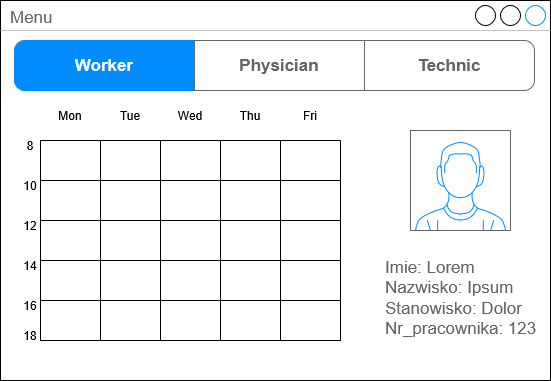

The diagram above was exported from draw.io. Its source (the exported page's mxGraphModel, read from the mxfile embedded in the PNG):
<mxGraphModel dx="1414" dy="787" grid="1" gridSize="10" guides="1" tooltips="1" connect="1" arrows="1" fold="1" page="1" pageScale="1" pageWidth="827" pageHeight="1169" math="0" shadow="0">
  <root>
    <mxCell id="0" />
    <mxCell id="1" parent="0" />
    <mxCell id="yE3fR6vTXrG1HAVT11u6-21" parent="1" style="strokeWidth=1;shadow=0;dashed=0;align=center;html=1;shape=mxgraph.mockup.containers.window;align=left;verticalAlign=top;spacingLeft=8;strokeColor2=#008cff;strokeColor3=#c4c4c4;fontColor=#666666;mainText=;fontSize=17;labelBackgroundColor=none;whiteSpace=wrap;" value="Menu" vertex="1">
      <mxGeometry height="380" width="550" x="150" y="120" as="geometry" />
    </mxCell>
    <mxCell id="yE3fR6vTXrG1HAVT11u6-28" parent="1" style="verticalLabelPosition=bottom;shadow=0;dashed=0;align=center;html=1;verticalAlign=top;strokeWidth=1;shape=mxgraph.mockup.containers.userMale;strokeColor=#666666;strokeColor2=#008cff;" value="" vertex="1">
      <mxGeometry height="100" width="100" x="560" y="250" as="geometry" />
    </mxCell>
    <mxCell id="yE3fR6vTXrG1HAVT11u6-29" parent="1" style="strokeWidth=1;shadow=0;dashed=0;align=center;html=1;shape=mxgraph.mockup.text.bulletedList;textColor=#666666;mainText=,,,,;textSize=17;bulletStyle=none;strokeColor=none;fillColor=none;align=left;verticalAlign=top;fontSize=17;fontColor=#666666;" value="&lt;div&gt;Imie: Lorem&lt;/div&gt;&lt;div&gt;Nazwisko: Ipsum&lt;/div&gt;&lt;div&gt;Stanowisko: Dolor&lt;/div&gt;&lt;div&gt;&lt;div&gt;Nr_pracownika: 123&lt;/div&gt;&lt;div&gt;&lt;br&gt;&lt;/div&gt;&lt;br&gt;&lt;/div&gt;" vertex="1">
      <mxGeometry height="100" width="155" x="532.5" y="370" as="geometry" />
    </mxCell>
    <mxCell id="yE3fR6vTXrG1HAVT11u6-30" parent="1" style="swimlane;shape=mxgraph.bootstrap.anchor;strokeColor=#666666;fillColor=#ffffff;fontColor=#666666;fontStyle=0;childLayout=stackLayout;horizontal=0;startSize=0;horizontalStack=1;resizeParent=1;resizeParentMax=0;resizeLast=0;collapsible=0;marginBottom=0;whiteSpace=wrap;html=1;" value="" vertex="1">
      <mxGeometry height="50" width="520" x="164" y="160" as="geometry" />
    </mxCell>
    <mxCell id="yE3fR6vTXrG1HAVT11u6-31" parent="yE3fR6vTXrG1HAVT11u6-30" style="text;strokeColor=#008CFF;align=center;verticalAlign=middle;spacingLeft=10;spacingRight=10;overflow=hidden;points=[[0,0.5],[1,0.5]];portConstraint=eastwest;rotatable=0;whiteSpace=wrap;html=1;shape=mxgraph.mockup.leftButton;rSize=10;fillColor=#008CFF;fontColor=#ffffff;fontSize=17;fontStyle=1;" value="Worker" vertex="1">
      <mxGeometry height="50" width="180" as="geometry" />
    </mxCell>
    <mxCell id="yE3fR6vTXrG1HAVT11u6-32" parent="yE3fR6vTXrG1HAVT11u6-30" style="text;strokeColor=inherit;align=center;verticalAlign=middle;spacingLeft=10;spacingRight=10;overflow=hidden;points=[[0,0.5],[1,0.5]];portConstraint=eastwest;rotatable=0;whiteSpace=wrap;html=1;rSize=5;fillColor=inherit;fontColor=inherit;fontSize=17;fontStyle=1;" value="Physician" vertex="1">
      <mxGeometry height="50" width="170" x="180" as="geometry" />
    </mxCell>
    <mxCell id="yE3fR6vTXrG1HAVT11u6-34" parent="yE3fR6vTXrG1HAVT11u6-30" style="text;strokeColor=inherit;align=center;verticalAlign=middle;spacingLeft=10;spacingRight=10;overflow=hidden;points=[[0,0.5],[1,0.5]];portConstraint=eastwest;rotatable=0;whiteSpace=wrap;html=1;shape=mxgraph.mockup.rightButton;rSize=10;fillColor=inherit;fontColor=inherit;fontSize=17;fontStyle=1;" value="&lt;div&gt;Technic&lt;/div&gt;" vertex="1">
      <mxGeometry height="50" width="170" x="350" as="geometry" />
    </mxCell>
    <mxCell id="yE3fR6vTXrG1HAVT11u6-179" parent="1" style="shape=table;startSize=0;container=1;collapsible=0;childLayout=tableLayout;fixedHeader=1;" value="" vertex="1">
      <mxGeometry height="200" width="300" x="190" y="260" as="geometry" />
    </mxCell>
    <mxCell id="yE3fR6vTXrG1HAVT11u6-180" parent="yE3fR6vTXrG1HAVT11u6-179" style="shape=tableRow;horizontal=0;startSize=0;swimlaneHead=0;swimlaneBody=0;strokeColor=inherit;top=0;left=0;bottom=0;right=0;collapsible=0;dropTarget=0;fillColor=none;points=[[0,0.5],[1,0.5]];portConstraint=eastwest;fixedHeader=1;" value="" vertex="1">
      <mxGeometry height="40" width="300" as="geometry" />
    </mxCell>
    <mxCell id="yE3fR6vTXrG1HAVT11u6-181" parent="yE3fR6vTXrG1HAVT11u6-180" style="shape=partialRectangle;html=1;whiteSpace=wrap;connectable=0;strokeColor=inherit;overflow=hidden;fillColor=none;top=0;left=0;bottom=0;right=0;pointerEvents=1;" value="" vertex="1">
      <mxGeometry height="40" width="60" as="geometry">
        <mxRectangle height="40" width="60" as="alternateBounds" />
      </mxGeometry>
    </mxCell>
    <mxCell id="yE3fR6vTXrG1HAVT11u6-182" parent="yE3fR6vTXrG1HAVT11u6-180" style="shape=partialRectangle;html=1;whiteSpace=wrap;connectable=0;strokeColor=inherit;overflow=hidden;fillColor=none;top=0;left=0;bottom=0;right=0;pointerEvents=1;" value="" vertex="1">
      <mxGeometry height="40" width="60" x="60" as="geometry">
        <mxRectangle height="40" width="60" as="alternateBounds" />
      </mxGeometry>
    </mxCell>
    <mxCell id="yE3fR6vTXrG1HAVT11u6-183" parent="yE3fR6vTXrG1HAVT11u6-180" style="shape=partialRectangle;html=1;whiteSpace=wrap;connectable=0;strokeColor=inherit;overflow=hidden;fillColor=none;top=0;left=0;bottom=0;right=0;pointerEvents=1;" value="" vertex="1">
      <mxGeometry height="40" width="60" x="120" as="geometry">
        <mxRectangle height="40" width="60" as="alternateBounds" />
      </mxGeometry>
    </mxCell>
    <mxCell id="yE3fR6vTXrG1HAVT11u6-184" parent="yE3fR6vTXrG1HAVT11u6-180" style="shape=partialRectangle;html=1;whiteSpace=wrap;connectable=0;strokeColor=inherit;overflow=hidden;fillColor=none;top=0;left=0;bottom=0;right=0;pointerEvents=1;" value="" vertex="1">
      <mxGeometry height="40" width="60" x="180" as="geometry">
        <mxRectangle height="40" width="60" as="alternateBounds" />
      </mxGeometry>
    </mxCell>
    <mxCell id="yE3fR6vTXrG1HAVT11u6-185" parent="yE3fR6vTXrG1HAVT11u6-180" style="shape=partialRectangle;html=1;whiteSpace=wrap;connectable=0;strokeColor=inherit;overflow=hidden;fillColor=none;top=0;left=0;bottom=0;right=0;pointerEvents=1;" value="" vertex="1">
      <mxGeometry height="40" width="60" x="240" as="geometry">
        <mxRectangle height="40" width="60" as="alternateBounds" />
      </mxGeometry>
    </mxCell>
    <mxCell id="yE3fR6vTXrG1HAVT11u6-186" parent="yE3fR6vTXrG1HAVT11u6-179" style="shape=tableRow;horizontal=0;startSize=0;swimlaneHead=0;swimlaneBody=0;strokeColor=inherit;top=0;left=0;bottom=0;right=0;collapsible=0;dropTarget=0;fillColor=none;points=[[0,0.5],[1,0.5]];portConstraint=eastwest;fixedHeader=1;" value="" vertex="1">
      <mxGeometry height="40" width="300" y="40" as="geometry" />
    </mxCell>
    <mxCell id="yE3fR6vTXrG1HAVT11u6-187" parent="yE3fR6vTXrG1HAVT11u6-186" style="shape=partialRectangle;html=1;whiteSpace=wrap;connectable=0;strokeColor=inherit;overflow=hidden;fillColor=none;top=0;left=0;bottom=0;right=0;pointerEvents=1;" value="" vertex="1">
      <mxGeometry height="40" width="60" as="geometry">
        <mxRectangle height="40" width="60" as="alternateBounds" />
      </mxGeometry>
    </mxCell>
    <mxCell id="yE3fR6vTXrG1HAVT11u6-188" parent="yE3fR6vTXrG1HAVT11u6-186" style="shape=partialRectangle;html=1;whiteSpace=wrap;connectable=0;strokeColor=inherit;overflow=hidden;fillColor=none;top=0;left=0;bottom=0;right=0;pointerEvents=1;" value="" vertex="1">
      <mxGeometry height="40" width="60" x="60" as="geometry">
        <mxRectangle height="40" width="60" as="alternateBounds" />
      </mxGeometry>
    </mxCell>
    <mxCell id="yE3fR6vTXrG1HAVT11u6-189" parent="yE3fR6vTXrG1HAVT11u6-186" style="shape=partialRectangle;html=1;whiteSpace=wrap;connectable=0;strokeColor=inherit;overflow=hidden;fillColor=none;top=0;left=0;bottom=0;right=0;pointerEvents=1;" value="" vertex="1">
      <mxGeometry height="40" width="60" x="120" as="geometry">
        <mxRectangle height="40" width="60" as="alternateBounds" />
      </mxGeometry>
    </mxCell>
    <mxCell id="yE3fR6vTXrG1HAVT11u6-190" parent="yE3fR6vTXrG1HAVT11u6-186" style="shape=partialRectangle;html=1;whiteSpace=wrap;connectable=0;strokeColor=inherit;overflow=hidden;fillColor=none;top=0;left=0;bottom=0;right=0;pointerEvents=1;" value="" vertex="1">
      <mxGeometry height="40" width="60" x="180" as="geometry">
        <mxRectangle height="40" width="60" as="alternateBounds" />
      </mxGeometry>
    </mxCell>
    <mxCell id="yE3fR6vTXrG1HAVT11u6-191" parent="yE3fR6vTXrG1HAVT11u6-186" style="shape=partialRectangle;html=1;whiteSpace=wrap;connectable=0;strokeColor=inherit;overflow=hidden;fillColor=none;top=0;left=0;bottom=0;right=0;pointerEvents=1;" value="" vertex="1">
      <mxGeometry height="40" width="60" x="240" as="geometry">
        <mxRectangle height="40" width="60" as="alternateBounds" />
      </mxGeometry>
    </mxCell>
    <mxCell id="yE3fR6vTXrG1HAVT11u6-192" parent="yE3fR6vTXrG1HAVT11u6-179" style="shape=tableRow;horizontal=0;startSize=0;swimlaneHead=0;swimlaneBody=0;strokeColor=inherit;top=0;left=0;bottom=0;right=0;collapsible=0;dropTarget=0;fillColor=none;points=[[0,0.5],[1,0.5]];portConstraint=eastwest;fixedHeader=1;" value="" vertex="1">
      <mxGeometry height="40" width="300" y="80" as="geometry" />
    </mxCell>
    <mxCell id="yE3fR6vTXrG1HAVT11u6-193" parent="yE3fR6vTXrG1HAVT11u6-192" style="shape=partialRectangle;html=1;whiteSpace=wrap;connectable=0;strokeColor=inherit;overflow=hidden;fillColor=none;top=0;left=0;bottom=0;right=0;pointerEvents=1;" value="" vertex="1">
      <mxGeometry height="40" width="60" as="geometry">
        <mxRectangle height="40" width="60" as="alternateBounds" />
      </mxGeometry>
    </mxCell>
    <mxCell id="yE3fR6vTXrG1HAVT11u6-194" parent="yE3fR6vTXrG1HAVT11u6-192" style="shape=partialRectangle;html=1;whiteSpace=wrap;connectable=0;strokeColor=inherit;overflow=hidden;fillColor=none;top=0;left=0;bottom=0;right=0;pointerEvents=1;" value="" vertex="1">
      <mxGeometry height="40" width="60" x="60" as="geometry">
        <mxRectangle height="40" width="60" as="alternateBounds" />
      </mxGeometry>
    </mxCell>
    <mxCell id="yE3fR6vTXrG1HAVT11u6-195" parent="yE3fR6vTXrG1HAVT11u6-192" style="shape=partialRectangle;html=1;whiteSpace=wrap;connectable=0;strokeColor=inherit;overflow=hidden;fillColor=none;top=0;left=0;bottom=0;right=0;pointerEvents=1;" value="" vertex="1">
      <mxGeometry height="40" width="60" x="120" as="geometry">
        <mxRectangle height="40" width="60" as="alternateBounds" />
      </mxGeometry>
    </mxCell>
    <mxCell id="yE3fR6vTXrG1HAVT11u6-196" parent="yE3fR6vTXrG1HAVT11u6-192" style="shape=partialRectangle;html=1;whiteSpace=wrap;connectable=0;strokeColor=inherit;overflow=hidden;fillColor=none;top=0;left=0;bottom=0;right=0;pointerEvents=1;" value="" vertex="1">
      <mxGeometry height="40" width="60" x="180" as="geometry">
        <mxRectangle height="40" width="60" as="alternateBounds" />
      </mxGeometry>
    </mxCell>
    <mxCell id="yE3fR6vTXrG1HAVT11u6-197" parent="yE3fR6vTXrG1HAVT11u6-192" style="shape=partialRectangle;html=1;whiteSpace=wrap;connectable=0;strokeColor=inherit;overflow=hidden;fillColor=none;top=0;left=0;bottom=0;right=0;pointerEvents=1;" value="" vertex="1">
      <mxGeometry height="40" width="60" x="240" as="geometry">
        <mxRectangle height="40" width="60" as="alternateBounds" />
      </mxGeometry>
    </mxCell>
    <mxCell id="yE3fR6vTXrG1HAVT11u6-198" parent="yE3fR6vTXrG1HAVT11u6-179" style="shape=tableRow;horizontal=0;startSize=0;swimlaneHead=0;swimlaneBody=0;strokeColor=inherit;top=0;left=0;bottom=0;right=0;collapsible=0;dropTarget=0;fillColor=none;points=[[0,0.5],[1,0.5]];portConstraint=eastwest;fixedHeader=1;" value="" vertex="1">
      <mxGeometry height="40" width="300" y="120" as="geometry" />
    </mxCell>
    <mxCell id="yE3fR6vTXrG1HAVT11u6-199" parent="yE3fR6vTXrG1HAVT11u6-198" style="shape=partialRectangle;html=1;whiteSpace=wrap;connectable=0;strokeColor=inherit;overflow=hidden;fillColor=none;top=0;left=0;bottom=0;right=0;pointerEvents=1;" value="" vertex="1">
      <mxGeometry height="40" width="60" as="geometry">
        <mxRectangle height="40" width="60" as="alternateBounds" />
      </mxGeometry>
    </mxCell>
    <mxCell id="yE3fR6vTXrG1HAVT11u6-200" parent="yE3fR6vTXrG1HAVT11u6-198" style="shape=partialRectangle;html=1;whiteSpace=wrap;connectable=0;strokeColor=inherit;overflow=hidden;fillColor=none;top=0;left=0;bottom=0;right=0;pointerEvents=1;" value="" vertex="1">
      <mxGeometry height="40" width="60" x="60" as="geometry">
        <mxRectangle height="40" width="60" as="alternateBounds" />
      </mxGeometry>
    </mxCell>
    <mxCell id="yE3fR6vTXrG1HAVT11u6-201" parent="yE3fR6vTXrG1HAVT11u6-198" style="shape=partialRectangle;html=1;whiteSpace=wrap;connectable=0;strokeColor=inherit;overflow=hidden;fillColor=none;top=0;left=0;bottom=0;right=0;pointerEvents=1;" value="" vertex="1">
      <mxGeometry height="40" width="60" x="120" as="geometry">
        <mxRectangle height="40" width="60" as="alternateBounds" />
      </mxGeometry>
    </mxCell>
    <mxCell id="yE3fR6vTXrG1HAVT11u6-202" parent="yE3fR6vTXrG1HAVT11u6-198" style="shape=partialRectangle;html=1;whiteSpace=wrap;connectable=0;strokeColor=inherit;overflow=hidden;fillColor=none;top=0;left=0;bottom=0;right=0;pointerEvents=1;" value="" vertex="1">
      <mxGeometry height="40" width="60" x="180" as="geometry">
        <mxRectangle height="40" width="60" as="alternateBounds" />
      </mxGeometry>
    </mxCell>
    <mxCell id="yE3fR6vTXrG1HAVT11u6-203" parent="yE3fR6vTXrG1HAVT11u6-198" style="shape=partialRectangle;html=1;whiteSpace=wrap;connectable=0;strokeColor=inherit;overflow=hidden;fillColor=none;top=0;left=0;bottom=0;right=0;pointerEvents=1;" value="" vertex="1">
      <mxGeometry height="40" width="60" x="240" as="geometry">
        <mxRectangle height="40" width="60" as="alternateBounds" />
      </mxGeometry>
    </mxCell>
    <mxCell id="yE3fR6vTXrG1HAVT11u6-204" parent="yE3fR6vTXrG1HAVT11u6-179" style="shape=tableRow;horizontal=0;startSize=0;swimlaneHead=0;swimlaneBody=0;strokeColor=inherit;top=0;left=0;bottom=0;right=0;collapsible=0;dropTarget=0;fillColor=none;points=[[0,0.5],[1,0.5]];portConstraint=eastwest;fixedHeader=1;" value="" vertex="1">
      <mxGeometry height="40" width="300" y="160" as="geometry" />
    </mxCell>
    <mxCell id="yE3fR6vTXrG1HAVT11u6-205" parent="yE3fR6vTXrG1HAVT11u6-204" style="shape=partialRectangle;html=1;whiteSpace=wrap;connectable=0;strokeColor=inherit;overflow=hidden;fillColor=none;top=0;left=0;bottom=0;right=0;pointerEvents=1;" value="" vertex="1">
      <mxGeometry height="40" width="60" as="geometry">
        <mxRectangle height="40" width="60" as="alternateBounds" />
      </mxGeometry>
    </mxCell>
    <mxCell id="yE3fR6vTXrG1HAVT11u6-206" parent="yE3fR6vTXrG1HAVT11u6-204" style="shape=partialRectangle;html=1;whiteSpace=wrap;connectable=0;strokeColor=inherit;overflow=hidden;fillColor=none;top=0;left=0;bottom=0;right=0;pointerEvents=1;" value="" vertex="1">
      <mxGeometry height="40" width="60" x="60" as="geometry">
        <mxRectangle height="40" width="60" as="alternateBounds" />
      </mxGeometry>
    </mxCell>
    <mxCell id="yE3fR6vTXrG1HAVT11u6-207" parent="yE3fR6vTXrG1HAVT11u6-204" style="shape=partialRectangle;html=1;whiteSpace=wrap;connectable=0;strokeColor=inherit;overflow=hidden;fillColor=none;top=0;left=0;bottom=0;right=0;pointerEvents=1;" value="" vertex="1">
      <mxGeometry height="40" width="60" x="120" as="geometry">
        <mxRectangle height="40" width="60" as="alternateBounds" />
      </mxGeometry>
    </mxCell>
    <mxCell id="yE3fR6vTXrG1HAVT11u6-208" parent="yE3fR6vTXrG1HAVT11u6-204" style="shape=partialRectangle;html=1;whiteSpace=wrap;connectable=0;strokeColor=inherit;overflow=hidden;fillColor=none;top=0;left=0;bottom=0;right=0;pointerEvents=1;" value="" vertex="1">
      <mxGeometry height="40" width="60" x="180" as="geometry">
        <mxRectangle height="40" width="60" as="alternateBounds" />
      </mxGeometry>
    </mxCell>
    <mxCell id="yE3fR6vTXrG1HAVT11u6-209" parent="yE3fR6vTXrG1HAVT11u6-204" style="shape=partialRectangle;html=1;whiteSpace=wrap;connectable=0;strokeColor=inherit;overflow=hidden;fillColor=none;top=0;left=0;bottom=0;right=0;pointerEvents=1;" value="" vertex="1">
      <mxGeometry height="40" width="60" x="240" as="geometry">
        <mxRectangle height="40" width="60" as="alternateBounds" />
      </mxGeometry>
    </mxCell>
    <mxCell id="yE3fR6vTXrG1HAVT11u6-210" parent="1" style="text;html=1;whiteSpace=wrap;strokeColor=none;fillColor=none;align=center;verticalAlign=middle;rounded=0;" value="Mon" vertex="1">
      <mxGeometry height="30" width="60" x="190" y="220" as="geometry" />
    </mxCell>
    <mxCell id="yE3fR6vTXrG1HAVT11u6-211" parent="1" style="text;html=1;whiteSpace=wrap;strokeColor=none;fillColor=none;align=center;verticalAlign=middle;rounded=0;" value="Tue" vertex="1">
      <mxGeometry height="30" width="60" x="250" y="220" as="geometry" />
    </mxCell>
    <mxCell id="yE3fR6vTXrG1HAVT11u6-212" parent="1" style="text;html=1;whiteSpace=wrap;strokeColor=none;fillColor=none;align=center;verticalAlign=middle;rounded=0;" value="Wed" vertex="1">
      <mxGeometry height="30" width="60" x="310" y="220" as="geometry" />
    </mxCell>
    <mxCell id="yE3fR6vTXrG1HAVT11u6-213" parent="1" style="text;html=1;whiteSpace=wrap;strokeColor=none;fillColor=none;align=center;verticalAlign=middle;rounded=0;" value="Thu" vertex="1">
      <mxGeometry height="30" width="60" x="370" y="220" as="geometry" />
    </mxCell>
    <mxCell id="yE3fR6vTXrG1HAVT11u6-214" parent="1" style="text;html=1;whiteSpace=wrap;strokeColor=none;fillColor=none;align=center;verticalAlign=middle;rounded=0;" value="Fri" vertex="1">
      <mxGeometry height="30" width="60" x="430" y="220" as="geometry" />
    </mxCell>
    <mxCell id="yE3fR6vTXrG1HAVT11u6-215" parent="1" style="text;html=1;whiteSpace=wrap;strokeColor=none;fillColor=none;align=center;verticalAlign=middle;rounded=0;" value="8" vertex="1">
      <mxGeometry height="10" width="20" x="170" y="260" as="geometry" />
    </mxCell>
    <mxCell id="yE3fR6vTXrG1HAVT11u6-216" parent="1" style="text;html=1;whiteSpace=wrap;strokeColor=none;fillColor=none;align=center;verticalAlign=middle;rounded=0;" value="18" vertex="1">
      <mxGeometry height="10" width="20" x="170" y="450" as="geometry" />
    </mxCell>
    <mxCell id="yE3fR6vTXrG1HAVT11u6-217" parent="1" style="text;html=1;whiteSpace=wrap;strokeColor=none;fillColor=none;align=center;verticalAlign=middle;rounded=0;" value="12" vertex="1">
      <mxGeometry height="10" width="20" x="170" y="340" as="geometry" />
    </mxCell>
    <mxCell id="yE3fR6vTXrG1HAVT11u6-218" parent="1" style="text;html=1;whiteSpace=wrap;strokeColor=none;fillColor=none;align=center;verticalAlign=middle;rounded=0;" value="14" vertex="1">
      <mxGeometry height="10" width="20" x="170" y="380" as="geometry" />
    </mxCell>
    <mxCell id="yE3fR6vTXrG1HAVT11u6-222" parent="1" style="text;html=1;whiteSpace=wrap;strokeColor=none;fillColor=none;align=center;verticalAlign=middle;rounded=0;" value="10" vertex="1">
      <mxGeometry height="10" width="20" x="170" y="300" as="geometry" />
    </mxCell>
    <mxCell id="yE3fR6vTXrG1HAVT11u6-223" parent="1" style="text;html=1;whiteSpace=wrap;strokeColor=none;fillColor=none;align=center;verticalAlign=middle;rounded=0;" value="16" vertex="1">
      <mxGeometry height="10" width="20" x="170" y="420" as="geometry" />
    </mxCell>
  </root>
</mxGraphModel>